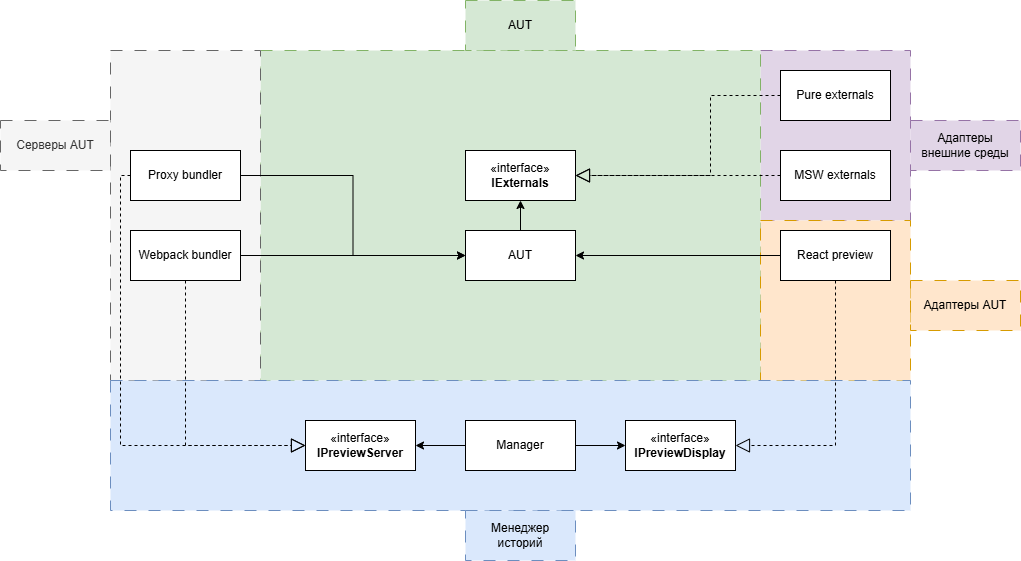

The diagram above was exported from draw.io. Its source (the exported page's mxGraphModel, read from the mxfile embedded in the PNG):
<mxGraphModel dx="2152" dy="1846" grid="1" gridSize="10" guides="1" tooltips="1" connect="1" arrows="1" fold="1" page="1" pageScale="1" pageWidth="850" pageHeight="1100" math="0" shadow="0">
  <root>
    <mxCell id="0" />
    <mxCell id="1" parent="0" />
    <mxCell id="n3sOGA-Tr4YOv2R35fIZ-48" value="" style="rounded=0;whiteSpace=wrap;html=1;dashed=1;dashPattern=12 12;fillColor=#e1d5e7;strokeColor=#9673a6;" vertex="1" parent="1">
      <mxGeometry x="610" y="10" width="150" height="170" as="geometry" />
    </mxCell>
    <mxCell id="n3sOGA-Tr4YOv2R35fIZ-47" value="" style="rounded=0;whiteSpace=wrap;html=1;dashed=1;dashPattern=12 12;fillColor=#d5e8d4;strokeColor=#82b366;" vertex="1" parent="1">
      <mxGeometry x="110" y="10" width="500" height="330" as="geometry" />
    </mxCell>
    <mxCell id="n3sOGA-Tr4YOv2R35fIZ-46" value="" style="rounded=0;whiteSpace=wrap;html=1;dashed=1;dashPattern=12 12;fillColor=#ffe6cc;strokeColor=#d79b00;" vertex="1" parent="1">
      <mxGeometry x="610" y="180" width="150" height="160" as="geometry" />
    </mxCell>
    <mxCell id="n3sOGA-Tr4YOv2R35fIZ-45" value="" style="rounded=0;whiteSpace=wrap;html=1;dashed=1;dashPattern=12 12;fillColor=#f5f5f5;fontColor=#333333;strokeColor=#666666;" vertex="1" parent="1">
      <mxGeometry x="-40" y="10" width="150" height="330" as="geometry" />
    </mxCell>
    <mxCell id="n3sOGA-Tr4YOv2R35fIZ-44" value="" style="rounded=0;whiteSpace=wrap;html=1;dashed=1;dashPattern=12 12;fillColor=#dae8fc;strokeColor=#6c8ebf;" vertex="1" parent="1">
      <mxGeometry x="-40" y="340" width="800" height="130" as="geometry" />
    </mxCell>
    <mxCell id="n3sOGA-Tr4YOv2R35fIZ-5" style="edgeStyle=orthogonalEdgeStyle;rounded=0;orthogonalLoop=1;jettySize=auto;html=1;" edge="1" parent="1" source="n3sOGA-Tr4YOv2R35fIZ-1" target="n3sOGA-Tr4YOv2R35fIZ-4">
      <mxGeometry relative="1" as="geometry" />
    </mxCell>
    <mxCell id="n3sOGA-Tr4YOv2R35fIZ-7" style="edgeStyle=orthogonalEdgeStyle;rounded=0;orthogonalLoop=1;jettySize=auto;html=1;" edge="1" parent="1" source="n3sOGA-Tr4YOv2R35fIZ-1" target="n3sOGA-Tr4YOv2R35fIZ-6">
      <mxGeometry relative="1" as="geometry" />
    </mxCell>
    <mxCell id="n3sOGA-Tr4YOv2R35fIZ-1" value="Manager" style="html=1;whiteSpace=wrap;" vertex="1" parent="1">
      <mxGeometry x="315" y="380" width="110" height="50" as="geometry" />
    </mxCell>
    <mxCell id="n3sOGA-Tr4YOv2R35fIZ-2" style="edgeStyle=orthogonalEdgeStyle;rounded=0;orthogonalLoop=1;jettySize=auto;html=1;exitX=0.5;exitY=1;exitDx=0;exitDy=0;" edge="1" parent="1" source="n3sOGA-Tr4YOv2R35fIZ-1" target="n3sOGA-Tr4YOv2R35fIZ-1">
      <mxGeometry relative="1" as="geometry" />
    </mxCell>
    <mxCell id="n3sOGA-Tr4YOv2R35fIZ-4" value="«interface»&lt;br&gt;&lt;b&gt;IPreviewDisplay&lt;/b&gt;" style="html=1;whiteSpace=wrap;" vertex="1" parent="1">
      <mxGeometry x="475" y="380" width="110" height="50" as="geometry" />
    </mxCell>
    <mxCell id="n3sOGA-Tr4YOv2R35fIZ-6" value="«interface»&lt;br&gt;&lt;b&gt;IPreviewServer&lt;/b&gt;" style="html=1;whiteSpace=wrap;" vertex="1" parent="1">
      <mxGeometry x="155" y="380" width="110" height="50" as="geometry" />
    </mxCell>
    <mxCell id="n3sOGA-Tr4YOv2R35fIZ-38" style="edgeStyle=orthogonalEdgeStyle;rounded=0;orthogonalLoop=1;jettySize=auto;html=1;entryX=1;entryY=0.5;entryDx=0;entryDy=0;" edge="1" parent="1" source="n3sOGA-Tr4YOv2R35fIZ-13" target="n3sOGA-Tr4YOv2R35fIZ-14">
      <mxGeometry relative="1" as="geometry" />
    </mxCell>
    <mxCell id="n3sOGA-Tr4YOv2R35fIZ-13" value="React preview" style="html=1;whiteSpace=wrap;" vertex="1" parent="1">
      <mxGeometry x="630" y="190" width="110" height="50" as="geometry" />
    </mxCell>
    <mxCell id="n3sOGA-Tr4YOv2R35fIZ-35" style="edgeStyle=orthogonalEdgeStyle;rounded=0;orthogonalLoop=1;jettySize=auto;html=1;entryX=0.5;entryY=1;entryDx=0;entryDy=0;" edge="1" parent="1" source="n3sOGA-Tr4YOv2R35fIZ-14" target="n3sOGA-Tr4YOv2R35fIZ-27">
      <mxGeometry relative="1" as="geometry" />
    </mxCell>
    <mxCell id="n3sOGA-Tr4YOv2R35fIZ-14" value="AUT" style="html=1;whiteSpace=wrap;" vertex="1" parent="1">
      <mxGeometry x="315" y="190" width="110" height="50" as="geometry" />
    </mxCell>
    <mxCell id="n3sOGA-Tr4YOv2R35fIZ-40" style="edgeStyle=orthogonalEdgeStyle;rounded=0;orthogonalLoop=1;jettySize=auto;html=1;entryX=0;entryY=0.5;entryDx=0;entryDy=0;" edge="1" parent="1" source="n3sOGA-Tr4YOv2R35fIZ-16" target="n3sOGA-Tr4YOv2R35fIZ-14">
      <mxGeometry relative="1" as="geometry" />
    </mxCell>
    <mxCell id="n3sOGA-Tr4YOv2R35fIZ-16" value="Webpack bundler" style="html=1;whiteSpace=wrap;" vertex="1" parent="1">
      <mxGeometry x="-20" y="190" width="110" height="50" as="geometry" />
    </mxCell>
    <mxCell id="n3sOGA-Tr4YOv2R35fIZ-39" style="edgeStyle=orthogonalEdgeStyle;rounded=0;orthogonalLoop=1;jettySize=auto;html=1;entryX=0;entryY=0.5;entryDx=0;entryDy=0;" edge="1" parent="1" source="n3sOGA-Tr4YOv2R35fIZ-19" target="n3sOGA-Tr4YOv2R35fIZ-14">
      <mxGeometry relative="1" as="geometry" />
    </mxCell>
    <mxCell id="n3sOGA-Tr4YOv2R35fIZ-19" value="Proxy bundler" style="html=1;whiteSpace=wrap;" vertex="1" parent="1">
      <mxGeometry x="-20" y="110" width="110" height="50" as="geometry" />
    </mxCell>
    <mxCell id="n3sOGA-Tr4YOv2R35fIZ-21" value="MSW externals" style="html=1;whiteSpace=wrap;" vertex="1" parent="1">
      <mxGeometry x="630" y="110" width="110" height="50" as="geometry" />
    </mxCell>
    <mxCell id="n3sOGA-Tr4YOv2R35fIZ-27" value="«interface»&lt;br&gt;&lt;b&gt;IExternals&lt;/b&gt;" style="html=1;whiteSpace=wrap;" vertex="1" parent="1">
      <mxGeometry x="315" y="110" width="110" height="50" as="geometry" />
    </mxCell>
    <mxCell id="n3sOGA-Tr4YOv2R35fIZ-31" value="" style="endArrow=block;dashed=1;endFill=0;endSize=12;html=1;rounded=0;jumpSize=6;exitX=0;exitY=0.5;exitDx=0;exitDy=0;entryX=1;entryY=0.5;entryDx=0;entryDy=0;" edge="1" parent="1" source="n3sOGA-Tr4YOv2R35fIZ-21" target="n3sOGA-Tr4YOv2R35fIZ-27">
      <mxGeometry width="160" relative="1" as="geometry">
        <mxPoint x="640" y="345" as="sourcePoint" />
        <mxPoint x="590" y="345" as="targetPoint" />
      </mxGeometry>
    </mxCell>
    <mxCell id="n3sOGA-Tr4YOv2R35fIZ-32" value="Pure externals" style="html=1;whiteSpace=wrap;" vertex="1" parent="1">
      <mxGeometry x="630" y="30" width="110" height="50" as="geometry" />
    </mxCell>
    <mxCell id="n3sOGA-Tr4YOv2R35fIZ-34" value="" style="endArrow=block;dashed=1;endFill=0;endSize=12;html=1;rounded=0;jumpSize=6;exitX=0;exitY=0.5;exitDx=0;exitDy=0;entryX=1;entryY=0.5;entryDx=0;entryDy=0;" edge="1" parent="1" source="n3sOGA-Tr4YOv2R35fIZ-32" target="n3sOGA-Tr4YOv2R35fIZ-27">
      <mxGeometry width="160" relative="1" as="geometry">
        <mxPoint x="640" y="145" as="sourcePoint" />
        <mxPoint x="435" y="145" as="targetPoint" />
        <Array as="points">
          <mxPoint x="560" y="55" />
          <mxPoint x="560" y="135" />
        </Array>
      </mxGeometry>
    </mxCell>
    <mxCell id="n3sOGA-Tr4YOv2R35fIZ-41" value="" style="endArrow=block;dashed=1;endFill=0;endSize=12;html=1;rounded=0;jumpSize=6;exitX=0.5;exitY=1;exitDx=0;exitDy=0;entryX=1;entryY=0.5;entryDx=0;entryDy=0;" edge="1" parent="1" source="n3sOGA-Tr4YOv2R35fIZ-13" target="n3sOGA-Tr4YOv2R35fIZ-4">
      <mxGeometry width="160" relative="1" as="geometry">
        <mxPoint x="640" y="65" as="sourcePoint" />
        <mxPoint x="435" y="145" as="targetPoint" />
        <Array as="points">
          <mxPoint x="685" y="405" />
        </Array>
      </mxGeometry>
    </mxCell>
    <mxCell id="n3sOGA-Tr4YOv2R35fIZ-42" value="" style="endArrow=block;dashed=1;endFill=0;endSize=12;html=1;rounded=0;jumpSize=6;exitX=0.5;exitY=1;exitDx=0;exitDy=0;entryX=0;entryY=0.5;entryDx=0;entryDy=0;" edge="1" parent="1" source="n3sOGA-Tr4YOv2R35fIZ-16" target="n3sOGA-Tr4YOv2R35fIZ-6">
      <mxGeometry width="160" relative="1" as="geometry">
        <mxPoint x="695" y="250" as="sourcePoint" />
        <mxPoint x="595" y="415" as="targetPoint" />
        <Array as="points">
          <mxPoint x="35" y="405" />
        </Array>
      </mxGeometry>
    </mxCell>
    <mxCell id="n3sOGA-Tr4YOv2R35fIZ-43" value="" style="endArrow=block;dashed=1;endFill=0;endSize=12;html=1;rounded=0;jumpSize=6;exitX=0;exitY=0.5;exitDx=0;exitDy=0;entryX=0;entryY=0.5;entryDx=0;entryDy=0;" edge="1" parent="1" source="n3sOGA-Tr4YOv2R35fIZ-19" target="n3sOGA-Tr4YOv2R35fIZ-6">
      <mxGeometry width="160" relative="1" as="geometry">
        <mxPoint x="45" y="250" as="sourcePoint" />
        <mxPoint x="150" y="410" as="targetPoint" />
        <Array as="points">
          <mxPoint x="-30" y="135" />
          <mxPoint x="-30" y="405" />
        </Array>
      </mxGeometry>
    </mxCell>
    <mxCell id="n3sOGA-Tr4YOv2R35fIZ-49" value="Адаптеры внешние среды" style="html=1;whiteSpace=wrap;fillColor=#e1d5e7;strokeColor=#9673a6;dashed=1;dashPattern=12 12;" vertex="1" parent="1">
      <mxGeometry x="760" y="80" width="110" height="50" as="geometry" />
    </mxCell>
    <mxCell id="n3sOGA-Tr4YOv2R35fIZ-52" value="Адаптеры AUT" style="html=1;whiteSpace=wrap;fillColor=#ffe6cc;strokeColor=#d79b00;dashed=1;dashPattern=12 12;" vertex="1" parent="1">
      <mxGeometry x="760" y="240" width="110" height="50" as="geometry" />
    </mxCell>
    <mxCell id="n3sOGA-Tr4YOv2R35fIZ-53" value="Менеджер&lt;div&gt;историй&lt;/div&gt;" style="html=1;whiteSpace=wrap;fillColor=#dae8fc;strokeColor=#6c8ebf;dashed=1;dashPattern=12 12;" vertex="1" parent="1">
      <mxGeometry x="315" y="470" width="110" height="50" as="geometry" />
    </mxCell>
    <mxCell id="n3sOGA-Tr4YOv2R35fIZ-54" value="Серверы AUT" style="html=1;whiteSpace=wrap;fillColor=#f5f5f5;strokeColor=#666666;dashed=1;dashPattern=12 12;fontColor=#333333;" vertex="1" parent="1">
      <mxGeometry x="-150" y="80" width="110" height="50" as="geometry" />
    </mxCell>
    <mxCell id="n3sOGA-Tr4YOv2R35fIZ-55" value="AUT" style="html=1;whiteSpace=wrap;fillColor=#d5e8d4;strokeColor=#82b366;dashed=1;dashPattern=12 12;" vertex="1" parent="1">
      <mxGeometry x="315" y="-40" width="110" height="50" as="geometry" />
    </mxCell>
  </root>
</mxGraphModel>